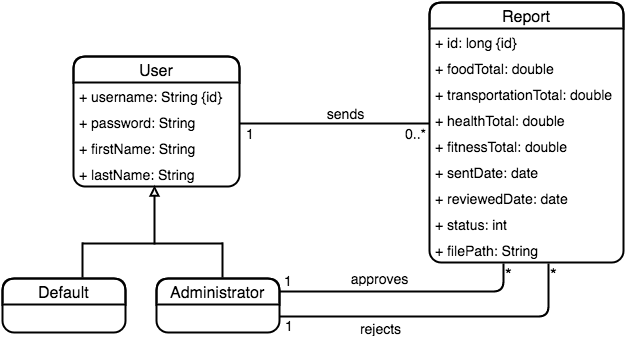

The diagram above was exported from draw.io. Its source (the exported page's mxGraphModel, read from the mxfile embedded in the PNG):
<mxGraphModel dx="2284" dy="1809" grid="1" gridSize="10" guides="1" tooltips="1" connect="1" arrows="1" fold="1" page="1" pageScale="1" pageWidth="850" pageHeight="1100" background="#ffffff" math="0" shadow="0">
  <root>
    <mxCell id="0" />
    <mxCell id="1" parent="0" />
    <mxCell id="2" value="User" style="swimlane;html=1;fontStyle=0;childLayout=stackLayout;horizontal=1;startSize=26;fillColor=none;horizontalStack=0;resizeParent=1;resizeLast=0;collapsible=1;marginBottom=0;swimlaneFillColor=#ffffff;fontSize=16;rounded=1;shadow=0;comic=0;glass=0;strokeWidth=2;" parent="1" vertex="1">
      <mxGeometry x="30" y="54" width="166" height="130" as="geometry" />
    </mxCell>
    <mxCell id="33" value="&lt;span&gt;&lt;font style=&quot;font-size: 14px&quot;&gt;+ username: String {id}&lt;/font&gt;&lt;/span&gt;" style="text;html=1;strokeColor=none;fillColor=none;align=left;verticalAlign=top;spacingLeft=4;spacingRight=4;whiteSpace=wrap;overflow=hidden;rotatable=0;points=[[0,0.5],[1,0.5]];portConstraint=eastwest;" parent="2" vertex="1">
      <mxGeometry y="26" width="166" height="26" as="geometry" />
    </mxCell>
    <mxCell id="50" value="&lt;font style=&quot;font-size: 14px&quot;&gt;+ password: String&lt;/font&gt;" style="text;html=1;strokeColor=none;fillColor=none;align=left;verticalAlign=top;spacingLeft=4;spacingRight=4;whiteSpace=wrap;overflow=hidden;rotatable=0;points=[[0,0.5],[1,0.5]];portConstraint=eastwest;" parent="2" vertex="1">
      <mxGeometry y="52" width="166" height="26" as="geometry" />
    </mxCell>
    <mxCell id="4" value="&lt;font style=&quot;font-size: 14px&quot;&gt;+ firstName: String&lt;/font&gt;" style="text;html=1;strokeColor=none;fillColor=none;align=left;verticalAlign=top;spacingLeft=4;spacingRight=4;whiteSpace=wrap;overflow=hidden;rotatable=0;points=[[0,0.5],[1,0.5]];portConstraint=eastwest;" parent="2" vertex="1">
      <mxGeometry y="78" width="166" height="26" as="geometry" />
    </mxCell>
    <mxCell id="5" value="&lt;font style=&quot;font-size: 14px&quot;&gt;+ lastName: String&lt;/font&gt;" style="text;html=1;strokeColor=none;fillColor=none;align=left;verticalAlign=top;spacingLeft=4;spacingRight=4;whiteSpace=wrap;overflow=hidden;rotatable=0;points=[[0,0.5],[1,0.5]];portConstraint=eastwest;" parent="2" vertex="1">
      <mxGeometry y="104" width="166" height="26" as="geometry" />
    </mxCell>
    <mxCell id="6" value="Report" style="swimlane;html=1;fontStyle=0;childLayout=stackLayout;horizontal=1;startSize=26;fillColor=none;horizontalStack=0;resizeParent=1;resizeLast=0;collapsible=1;marginBottom=0;swimlaneFillColor=#ffffff;fontSize=16;rounded=1;shadow=0;strokeWidth=2;" parent="1" vertex="1">
      <mxGeometry x="386" width="194" height="260" as="geometry" />
    </mxCell>
    <mxCell id="34" value="&lt;font style=&quot;font-size: 14px&quot;&gt;+ id: long {id}&lt;/font&gt;&lt;br&gt;" style="text;html=1;strokeColor=none;fillColor=none;align=left;verticalAlign=top;spacingLeft=4;spacingRight=4;whiteSpace=wrap;overflow=hidden;rotatable=0;points=[[0,0.5],[1,0.5]];portConstraint=eastwest;" parent="6" vertex="1">
      <mxGeometry y="26" width="194" height="26" as="geometry" />
    </mxCell>
    <mxCell id="7" value="&lt;font style=&quot;font-size: 14px&quot;&gt;+ foodTotal: double&lt;/font&gt;" style="text;html=1;strokeColor=none;fillColor=none;align=left;verticalAlign=top;spacingLeft=4;spacingRight=4;whiteSpace=wrap;overflow=hidden;rotatable=0;points=[[0,0.5],[1,0.5]];portConstraint=eastwest;" parent="6" vertex="1">
      <mxGeometry y="52" width="194" height="26" as="geometry" />
    </mxCell>
    <mxCell id="8" value="&lt;font style=&quot;font-size: 14px&quot;&gt;+ transportationTotal: double&lt;/font&gt;" style="text;html=1;strokeColor=none;fillColor=none;align=left;verticalAlign=top;spacingLeft=4;spacingRight=4;whiteSpace=wrap;overflow=hidden;rotatable=0;points=[[0,0.5],[1,0.5]];portConstraint=eastwest;" parent="6" vertex="1">
      <mxGeometry y="78" width="194" height="26" as="geometry" />
    </mxCell>
    <mxCell id="9" value="&lt;font style=&quot;font-size: 14px&quot;&gt;+ healthTotal: double&lt;/font&gt;" style="text;html=1;strokeColor=none;fillColor=none;align=left;verticalAlign=top;spacingLeft=4;spacingRight=4;whiteSpace=wrap;overflow=hidden;rotatable=0;points=[[0,0.5],[1,0.5]];portConstraint=eastwest;" parent="6" vertex="1">
      <mxGeometry y="104" width="194" height="26" as="geometry" />
    </mxCell>
    <mxCell id="57" value="&lt;font style=&quot;font-size: 14px&quot;&gt;+ fitnessTotal: double&lt;/font&gt;" style="text;html=1;strokeColor=none;fillColor=none;align=left;verticalAlign=top;spacingLeft=4;spacingRight=4;whiteSpace=wrap;overflow=hidden;rotatable=0;points=[[0,0.5],[1,0.5]];portConstraint=eastwest;" parent="6" vertex="1">
      <mxGeometry y="130" width="194" height="26" as="geometry" />
    </mxCell>
    <mxCell id="11" value="&lt;font style=&quot;font-size: 14px&quot;&gt;+ sentDate: date&lt;/font&gt;" style="text;html=1;strokeColor=none;fillColor=none;align=left;verticalAlign=top;spacingLeft=4;spacingRight=4;whiteSpace=wrap;overflow=hidden;rotatable=0;points=[[0,0.5],[1,0.5]];portConstraint=eastwest;" parent="6" vertex="1">
      <mxGeometry y="156" width="194" height="26" as="geometry" />
    </mxCell>
    <mxCell id="12" value="&lt;font style=&quot;font-size: 14px&quot;&gt;+ reviewedDate: date&lt;/font&gt;" style="text;html=1;strokeColor=none;fillColor=none;align=left;verticalAlign=top;spacingLeft=4;spacingRight=4;whiteSpace=wrap;overflow=hidden;rotatable=0;points=[[0,0.5],[1,0.5]];portConstraint=eastwest;rounded=1;shadow=1;" parent="6" vertex="1">
      <mxGeometry y="182" width="194" height="26" as="geometry" />
    </mxCell>
    <mxCell id="13" value="&lt;font style=&quot;font-size: 14px&quot;&gt;+ status: int&lt;/font&gt;" style="text;html=1;strokeColor=none;fillColor=none;align=left;verticalAlign=top;spacingLeft=4;spacingRight=4;whiteSpace=wrap;overflow=hidden;rotatable=0;points=[[0,0.5],[1,0.5]];portConstraint=eastwest;" parent="6" vertex="1">
      <mxGeometry y="208" width="194" height="26" as="geometry" />
    </mxCell>
    <mxCell id="14" value="&lt;font style=&quot;font-size: 14px&quot;&gt;+ filePath: String&lt;/font&gt;" style="text;html=1;strokeColor=none;fillColor=none;align=left;verticalAlign=top;spacingLeft=4;spacingRight=4;whiteSpace=wrap;overflow=hidden;rotatable=0;points=[[0,0.5],[1,0.5]];portConstraint=eastwest;" parent="6" vertex="1">
      <mxGeometry y="234" width="194" height="26" as="geometry" />
    </mxCell>
    <mxCell id="15" value="" style="endArrow=none;html=1;edgeStyle=orthogonalEdgeStyle;fontSize=16;startArrow=none;startFill=0;startSize=11;strokeWidth=2;" parent="1" edge="1">
      <mxGeometry relative="1" as="geometry">
        <mxPoint x="196" y="121" as="sourcePoint" />
        <mxPoint x="386" y="121" as="targetPoint" />
        <Array as="points" />
      </mxGeometry>
    </mxCell>
    <mxCell id="17" value="&lt;font style=&quot;font-size: 14px&quot;&gt;0..*&lt;/font&gt;" style="resizable=0;html=1;align=right;verticalAlign=bottom;labelBackgroundColor=#ffffff;fontSize=16;" parent="15" connectable="0" vertex="1">
      <mxGeometry x="1" relative="1" as="geometry">
        <mxPoint x="-1" y="22" as="offset" />
      </mxGeometry>
    </mxCell>
    <mxCell id="18" value="&lt;font style=&quot;font-size: 14px&quot;&gt;sends&lt;/font&gt;" style="text;html=1;strokeColor=none;fillColor=none;align=center;verticalAlign=middle;whiteSpace=wrap;overflow=hidden;fontSize=16;strokeWidth=1;" parent="1" vertex="1">
      <mxGeometry x="276" y="101" width="50" height="20" as="geometry" />
    </mxCell>
    <mxCell id="21" value="" style="endArrow=block;html=1;entryX=0.486;entryY=0.962;endFill=0;strokeWidth=2;entryPerimeter=0;" parent="1" target="5" edge="1">
      <mxGeometry x="124" y="191" width="50" height="50" as="geometry">
        <mxPoint x="111" y="242" as="sourcePoint" />
        <mxPoint x="124" y="191" as="targetPoint" />
      </mxGeometry>
    </mxCell>
    <mxCell id="22" value="" style="endArrow=none;html=1;endFill=0;strokeWidth=2;" parent="1" edge="1">
      <mxGeometry x="39" y="241" width="50" height="50" as="geometry">
        <mxPoint x="179" y="241" as="sourcePoint" />
        <mxPoint x="39" y="241" as="targetPoint" />
      </mxGeometry>
    </mxCell>
    <mxCell id="23" value="" style="endArrow=none;html=1;endFill=0;strokeWidth=2;" parent="1" edge="1">
      <mxGeometry x="39" y="224" width="50" height="50" as="geometry">
        <mxPoint x="39" y="240" as="sourcePoint" />
        <mxPoint x="39" y="275" as="targetPoint" />
      </mxGeometry>
    </mxCell>
    <mxCell id="24" value="" style="endArrow=none;html=1;endFill=0;strokeWidth=2;" parent="1" edge="1">
      <mxGeometry x="72" y="224" width="50" height="50" as="geometry">
        <mxPoint x="179" y="240" as="sourcePoint" />
        <mxPoint x="179" y="275" as="targetPoint" />
      </mxGeometry>
    </mxCell>
    <mxCell id="25" value="" style="endArrow=none;html=1;edgeStyle=orthogonalEdgeStyle;fontSize=16;strokeWidth=2;entryX=1;entryY=0.25;" parent="1" edge="1">
      <mxGeometry relative="1" as="geometry">
        <mxPoint x="460" y="261" as="sourcePoint" />
        <mxPoint x="236" y="289" as="targetPoint" />
        <Array as="points">
          <mxPoint x="460" y="289" />
        </Array>
      </mxGeometry>
    </mxCell>
    <mxCell id="26" value="*" style="resizable=0;html=1;align=left;verticalAlign=bottom;labelBackgroundColor=#ffffff;fontSize=17;" parent="25" connectable="0" vertex="1">
      <mxGeometry x="-1" relative="1" as="geometry">
        <mxPoint x="-1" y="22" as="offset" />
      </mxGeometry>
    </mxCell>
    <mxCell id="27" value="&lt;font style=&quot;font-size: 14px&quot;&gt;1&lt;/font&gt;" style="resizable=0;html=1;align=right;verticalAlign=bottom;labelBackgroundColor=#ffffff;fontSize=12;" parent="25" connectable="0" vertex="1">
      <mxGeometry x="1" relative="1" as="geometry">
        <mxPoint x="15" y="-1" as="offset" />
      </mxGeometry>
    </mxCell>
    <mxCell id="51" value="" style="endArrow=none;html=1;edgeStyle=orthogonalEdgeStyle;fontSize=16;strokeWidth=2;exitX=0.684;exitY=1.154;exitPerimeter=0;entryX=1;entryY=0.75;" parent="1" edge="1">
      <mxGeometry x="251" y="287" as="geometry">
        <mxPoint x="505" y="261" as="sourcePoint" />
        <mxPoint x="236" y="314" as="targetPoint" />
        <Array as="points">
          <mxPoint x="505" y="314" />
        </Array>
      </mxGeometry>
    </mxCell>
    <mxCell id="52" value="*" style="resizable=0;html=1;align=left;verticalAlign=bottom;labelBackgroundColor=#ffffff;fontSize=17;" parent="51" connectable="0" vertex="1">
      <mxGeometry x="-1" relative="1" as="geometry">
        <mxPoint x="-1" y="22" as="offset" />
      </mxGeometry>
    </mxCell>
    <mxCell id="53" value="&lt;font style=&quot;font-size: 14px&quot;&gt;1&lt;/font&gt;" style="resizable=0;html=1;align=right;verticalAlign=bottom;labelBackgroundColor=#ffffff;fontSize=12;" parent="51" connectable="0" vertex="1">
      <mxGeometry x="1" relative="1" as="geometry">
        <mxPoint x="16" y="19" as="offset" />
      </mxGeometry>
    </mxCell>
    <mxCell id="54" value="&lt;font style=&quot;font-size: 14px&quot;&gt;approves&lt;/font&gt;" style="text;html=1;strokeColor=none;fillColor=none;align=center;verticalAlign=middle;whiteSpace=wrap;overflow=hidden;fontSize=16;strokeWidth=1;" parent="1" vertex="1">
      <mxGeometry x="300" y="266" width="70" height="20" as="geometry" />
    </mxCell>
    <mxCell id="55" value="&lt;font style=&quot;font-size: 14px&quot;&gt;rejects&lt;/font&gt;" style="text;html=1;strokeColor=none;fillColor=none;align=center;verticalAlign=middle;whiteSpace=wrap;overflow=hidden;fontSize=16;strokeWidth=1;" parent="1" vertex="1">
      <mxGeometry x="311" y="316" width="50" height="20" as="geometry" />
    </mxCell>
    <mxCell id="59" value="&lt;font style=&quot;font-size: 14px&quot;&gt;1&lt;/font&gt;" style="resizable=0;html=1;align=right;verticalAlign=bottom;labelBackgroundColor=#ffffff;fontSize=16;" parent="1" connectable="0" vertex="1">
      <mxGeometry x="213" y="122" as="geometry">
        <mxPoint y="21" as="offset" />
      </mxGeometry>
    </mxCell>
    <mxCell id="60" value="Default" style="swimlane;html=1;fontStyle=0;childLayout=stackLayout;horizontal=1;startSize=26;fillColor=none;horizontalStack=0;resizeParent=1;resizeLast=0;collapsible=1;marginBottom=0;swimlaneFillColor=#ffffff;fontSize=16;rounded=1;shadow=0;comic=0;glass=0;strokeWidth=2;" vertex="1" parent="1">
      <mxGeometry x="-41" y="276" width="123" height="54" as="geometry" />
    </mxCell>
    <mxCell id="65" value="Administrator" style="swimlane;html=1;fontStyle=0;childLayout=stackLayout;horizontal=1;startSize=26;fillColor=none;horizontalStack=0;resizeParent=1;resizeLast=0;collapsible=1;marginBottom=0;swimlaneFillColor=#ffffff;fontSize=16;rounded=1;shadow=0;comic=0;glass=0;strokeWidth=2;" vertex="1" parent="1">
      <mxGeometry x="113" y="276" width="123" height="54" as="geometry" />
    </mxCell>
  </root>
</mxGraphModel>